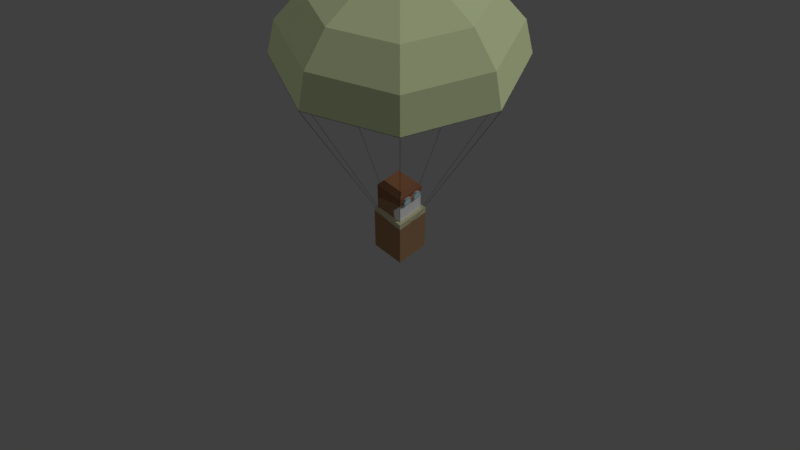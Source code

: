 # Source: SASPilot.blend  (saved by Blender 2.79.0; exported with 4.5.12 LTS)
import bpy
from mathutils import Matrix  # noqa: F401  (used for matrix-valued properties, if any)

bpy.ops.wm.read_factory_settings(use_empty=True)
scene = bpy.context.scene
scene.name = 'Scene'

# ---- collections
col_collection_1 = bpy.data.collections.new('Collection 1'); scene.collection.children.link(col_collection_1)
col_collection_2 = bpy.data.collections.new('Collection 2'); scene.collection.children.link(col_collection_2)

# ---- materials (node trees are filled in below, after node groups)
mat_leather = bpy.data.materials.new('leather')
mat_leather.alpha_threshold = 0.0
mat_leather.use_transparent_shadow = False
mat_leather.diffuse_color = (0.3185, 0.1872, 0.09579, 1.0)
mat_leather.roughness = 0.5
mat_leather.specular_intensity = 0.0
mat_fuzz = bpy.data.materials.new('Fuzz')
mat_fuzz.alpha_threshold = 0.0
mat_fuzz.use_transparent_shadow = False
mat_fuzz.diffuse_color = (0.5277, 0.5011, 0.3217, 1.0)
mat_fuzz.roughness = 0.5
mat_fuzz.specular_intensity = 0.0
mat_face = bpy.data.materials.new('Face')
mat_face.alpha_threshold = 0.0
mat_face.use_transparent_shadow = False
mat_face.roughness = 0.5
mat_helmet = bpy.data.materials.new('Helmet')
mat_helmet.alpha_threshold = 0.0
mat_helmet.use_transparent_shadow = False
mat_helmet.diffuse_color = (0.2529, 0.114, 0.05744, 1.0)
mat_helmet.roughness = 0.5
mat_helmet.specular_intensity = 0.0
mat_goggle = bpy.data.materials.new('Goggle')
mat_goggle.alpha_threshold = 0.0
mat_goggle.use_transparent_shadow = False
mat_goggle.diffuse_color = (0.402, 0.402, 0.402, 1.0)
mat_goggle.roughness = 0.5
mat_goggle.specular_intensity = 0.0
mat_glass = bpy.data.materials.new('Glass')
mat_glass.alpha_threshold = 0.0
mat_glass.use_transparent_shadow = False
mat_glass.diffuse_color = (0.437, 0.6881, 0.8, 1.0)
mat_glass.roughness = 0.5
mat_glass.specular_intensity = 0.0
mat_cord = bpy.data.materials.new('Cord')
mat_cord.alpha_threshold = 0.0
mat_cord.use_transparent_shadow = False
mat_cord.diffuse_color = (0.03323, 0.03522, 0.02175, 1.0)
mat_cord.roughness = 0.5
mat_cord.specular_intensity = 0.0
mat_parachute = bpy.data.materials.new('Parachute')
mat_parachute.alpha_threshold = 0.0
mat_parachute.use_transparent_shadow = False
mat_parachute.diffuse_color = (0.7078, 0.8, 0.4558, 1.0)
mat_parachute.roughness = 0.5
mat_parachute.specular_intensity = 0.0

# ---- material node trees

# ---- world
world_world = bpy.data.worlds.new('World'); scene.world = world_world
world_world.color = (0.05088, 0.05088, 0.05088)
world_world.use_sun_shadow = False
world_world.sun_shadow_jitter_overblur = 0.0
world_world.cycles.sampling_method = 'MANUAL'

# ---- cameras
cam_camera = bpy.data.cameras.new('Camera')
cam_camera.clip_end = 100.0
cam_camera.lens = 35.0
cam_camera.sensor_width = 32.0
cam_camera.sensor_height = 18.0
cam_camera.ortho_scale = 7.314
cam_camera.dof.focus_distance = 0.0
cam_camera.dof.aperture_fstop = 128.0

# ---- lights
light_lamp_001 = bpy.data.lights.new('Lamp.001', 'SUN')
light_lamp_001.transmission_factor = 0.0
light_lamp_001.cutoff_distance = 30.0
light_lamp_001.angle = 0.1993
light_lamp_001.energy = 0.2
light_lamp_001.shadow_buffer_clip_start = 1.001
light_lamp_001.shadow_soft_size = 0.1
light_lamp_001.shadow_cascade_max_distance = 1000.0
light_lamp = bpy.data.lights.new('Lamp', 'SUN')
light_lamp.transmission_factor = 0.0
light_lamp.cutoff_distance = 30.0
light_lamp.angle = 0.1993
light_lamp.energy = 1.0
light_lamp.shadow_buffer_clip_start = 1.001
light_lamp.shadow_soft_size = 0.1
light_lamp.shadow_cascade_max_distance = 1000.0

# ---- meshes
me_cube_001 = bpy.data.meshes.new('Cube.001')
me_cube_001.from_pydata([(1.0, 1.0, 0.0), (1.0, -1.0, 0.0), (-1.0, -1.0, 0.0), (-1.0, 1.0, 0.0), (1.0, 1.0, 3.0), (1.0, -1.0, 3.0), (-1.0, -1.0, 3.0), (-1.0, 1.0, 3.0), (1.0, 1.0, 2.625), (1.0, -1.0, 2.625), (-1.0, -1.0, 2.815), (-1.0, 1.0, 2.815)], [], [(0, 1, 2, 3), (4, 7, 6, 5), (8, 4, 5, 9), (9, 5, 6, 10), (10, 6, 7, 11), (8, 0, 3, 11), (4, 8, 11, 7), (2, 10, 11, 3), (1, 9, 10, 2), (0, 8, 9, 1)])
me_cube_001.polygons.foreach_set('material_index', [0, 1, 1, 1, 1, 0, 1, 0, 0, 0])
me_cube_001.materials.append(mat_leather)
me_cube_001.materials.append(mat_fuzz)
me_cube_001.use_remesh_preserve_volume = False
me_cube_001.use_remesh_preserve_attributes = False
me_cube_001.use_mirror_vertex_groups = False
me_cube_001.update()
me_cube_002 = bpy.data.meshes.new('Cube.002')
me_cube_002.from_pydata([(0.8, -0.8, -0.8), (-0.8, -0.8, -0.8), (-0.8, 0.8, -0.8), (0.8, 0.8, -0.8), (0.8, -0.8, 0.8), (-0.8, -0.8, 0.8), (-0.8, 0.8, 0.8), (0.8, 0.8, 0.8)], [], [(0, 1, 2, 3), (4, 7, 6, 5), (0, 4, 5, 1), (1, 5, 6, 2), (2, 6, 7, 3), (4, 0, 3, 7)])
_uv = me_cube_002.uv_layers.new(name='UVMap')
_uv.uv.foreach_set('vector', [1.987e-08, 0.6667, 0.3333, 0.6667, 0.3333, 1.0, 0.0, 1.0, 0.3333, 0.3333, 0.3333, 0.6667, 4.967e-08, 0.6667, 0.0, 0.3333, 0.6667, 0.3333, 0.3333, 0.3333, 0.3333, 0.0, 0.6667, 1.987e-08, 2.98e-08, 0.3333, 0.0, 1.291e-07, 0.3333, 0.0, 0.3333, 0.3333, 1.0, 0.3333, 0.6667, 0.3333, 0.6667, 8.941e-08, 1.0, 0.0, 0.3333, 0.3333, 0.6667, 0.3333, 0.6667, 0.6667, 0.3333, 0.6667])
_ca = me_cube_002.color_attributes.new('Col', 'BYTE_COLOR', 'CORNER')
_ca.data.foreach_set('color', [1.0, 1.0, 1.0, 1.0, 1.0, 1.0, 1.0, 1.0, 1.0, 1.0, 1.0, 1.0, 1.0, 1.0, 1.0, 1.0, 1.0, 1.0, 1.0, 1.0, 1.0, 1.0, 1.0, 1.0, 1.0, 1.0, 1.0, 1.0, 1.0, 1.0, 1.0, 1.0, 1.0, 1.0, 1.0, 1.0, 1.0, 1.0, 1.0, 1.0, 1.0, 1.0, 1.0, 1.0, 1.0, 1.0, 1.0, 1.0, 1.0, 1.0, 1.0, 1.0, 1.0, 1.0, 1.0, 1.0, 1.0, 1.0, 1.0, 1.0, 1.0, 1.0, 1.0, 1.0, 1.0, 1.0, 1.0, 1.0, 1.0, 1.0, 1.0, 1.0, 1.0, 1.0, 1.0, 1.0, 1.0, 1.0, 1.0, 1.0, 1.0, 1.0, 1.0, 1.0, 1.0, 1.0, 1.0, 1.0, 1.0, 1.0, 1.0, 1.0, 1.0, 1.0, 1.0, 1.0])
me_cube_002.materials.append(mat_face)
me_cube_002.use_remesh_preserve_volume = False
me_cube_002.use_remesh_preserve_attributes = False
me_cube_002.use_mirror_vertex_groups = False
me_cube_002.update()
me_cube_004 = bpy.data.meshes.new('Cube.004')
me_cube_004.from_pydata([(0.833, -0.06042, 0.1758), (0.9523, -0.06042, 0.1758), (0.833, -0.1942, 0.02386), (0.9523, -0.1942, 0.02386), (0.833, -0.4222, -0.00735), (0.9523, -0.4222, -0.00735), (0.833, -0.6108, 0.1004), (0.9523, -0.6108, 0.1004), (0.833, -0.6496, 0.284), (0.9523, -0.6496, 0.284), (0.833, -0.5158, 0.4359), (0.9523, -0.5158, 0.4359), (0.833, -0.2878, 0.4671), (0.9523, -0.2878, 0.4671), (0.833, -0.09916, 0.3594), (0.9523, -0.09916, 0.3594), (0.833, 0.0, 0.1758), (0.9523, 0.0, 0.1758), (0.9523, 0.0, 0.3594), (0.833, 0.0, 0.3594), (0.9523, -0.2375, 0.07932), (0.9523, -0.1397, 0.1903), (0.9523, -0.4041, 0.05651), (0.9523, -0.542, 0.1353), (0.9523, -0.5703, 0.2695), (0.9523, -0.4725, 0.3805), (0.9523, -0.3059, 0.4033), (0.9523, -0.168, 0.3245), (0.8345, -0.8097, 0.1197), (-0.9171, -0.8097, -0.3653), (0.8345, -0.8097, 0.5639), (-0.9171, -0.8097, 0.5639), (0.6689, -0.5631, 0.8929), (-0.6689, -0.5631, 0.8929), (0.2945, -0.8097, -0.57), (0.8345, 0.0, 0.1197), (-0.9171, 0.0, -0.3653), (0.8345, 0.0, 0.5639), (-0.9171, 0.0, 0.5639), (0.3788, -0.8097, -1.109), (-0.9171, -0.8097, -1.109), (-0.9171, 0.0, -1.109), (0.6689, 0.0, 0.8929), (-0.6689, 0.0, 0.8929)], [], [(0, 1, 3, 2), (2, 3, 5, 4), (4, 5, 7, 6), (6, 7, 9, 8), (8, 9, 11, 10), (10, 11, 13, 12), (9, 7, 23, 24), (12, 13, 15, 14), (0, 14, 19, 16), (0, 2, 4, 6, 8, 10, 12, 14), (19, 18, 17, 16), (15, 1, 17, 18), (14, 15, 18, 19), (1, 0, 16, 17), (20, 21, 27, 26, 25, 24, 23, 22), (15, 13, 26, 27), (5, 3, 20, 22), (11, 9, 24, 25), (1, 15, 27, 21), (3, 1, 21, 20), (7, 5, 22, 23), (13, 11, 25, 26), (35, 28, 29, 36), (35, 37, 30, 28), (28, 30, 31, 29), (37, 32, 30), (33, 38, 31), (31, 30, 32, 33), (28, 29, 34), (29, 31, 38, 36), (34, 29, 40, 39), (29, 36, 41, 40), (33, 32, 42, 43), (37, 42, 32), (33, 43, 38)])
me_cube_004.polygons.foreach_set('material_index', [2, 2, 2, 2, 2, 2, 2, 2, 2, 2, 2, 1, 1, 2, 3, 2, 2, 2, 1, 2, 2, 2, 0, 0, 0, 0, 0, 0, 1, 0, 1, 1, 0, 0, 0])
me_cube_004.materials.append(mat_helmet)
me_cube_004.materials.append(mat_leather)
me_cube_004.materials.append(mat_goggle)
me_cube_004.materials.append(mat_glass)
me_cube_004.use_remesh_preserve_volume = False
me_cube_004.use_remesh_preserve_attributes = False
me_cube_004.use_mirror_vertex_groups = False
me_cube_004.update()
me_sphere_002 = bpy.data.meshes.new('Sphere.002')
me_sphere_002.from_pydata([(4.436, 4.436, 13.1), (6.273, 8.383e-07, 13.1), (4.436, -4.436, 13.1), (7.804e-08, -6.273, 13.1), (-4.436, -4.436, 13.1), (-6.273, 1.025e-06, 13.1), (-4.436, 4.436, 13.1), (7.804e-08, 6.273, 13.1), (7.981e-07, 3.275e-06, 0.6111)], [], [(8, 7, 0), (8, 6, 7), (8, 5, 6), (8, 4, 5), (8, 3, 4), (8, 2, 3), (8, 1, 2), (8, 0, 1)])
me_sphere_002.materials.append(mat_cord)
me_sphere_002.use_remesh_preserve_volume = False
me_sphere_002.use_remesh_preserve_attributes = False
me_sphere_002.use_mirror_vertex_groups = False
me_sphere_002.update()
me_sphere_001 = bpy.data.meshes.new('Sphere.001')
me_sphere_001.from_pydata([(0.0, 2.401, 17.56), (-6.698e-07, 2.774e-07, 17.92), (1.698, 1.698, 17.56), (3.137, 3.137, 16.51), (4.098, 4.098, 14.95), (4.436, 4.436, 13.1), (2.401, 9.318e-07, 17.56), (4.436, 1.025e-06, 16.51), (5.796, 1.025e-06, 14.95), (6.273, 8.383e-07, 13.1), (1.698, -1.698, 17.56), (3.137, -3.137, 16.51), (4.098, -4.098, 14.95), (4.436, -4.436, 13.1), (7.804e-08, -2.401, 17.56), (7.804e-08, -4.436, 16.51), (2.65e-07, -5.796, 14.95), (7.804e-08, -6.273, 13.1), (-1.698, -1.698, 17.56), (-3.137, -3.137, 16.51), (-4.098, -4.098, 14.95), (-4.436, -4.436, 13.1), (-2.401, 1.025e-06, 17.56), (-4.436, 1.025e-06, 16.51), (-5.796, 6.514e-07, 14.95), (-6.273, 1.025e-06, 13.1), (-1.698, 1.698, 17.56), (-3.137, 3.137, 16.51), (-4.098, 4.098, 14.95), (-4.436, 4.436, 13.1), (-1.089e-07, 4.436, 16.51), (-2.959e-07, 5.796, 14.95), (7.804e-08, 6.273, 13.1)], [], [(31, 30, 3, 4), (0, 1, 2), (32, 31, 4, 5), (30, 0, 2, 3), (5, 4, 8, 9), (3, 2, 6, 7), (4, 3, 7, 8), (2, 1, 6), (9, 8, 12, 13), (7, 6, 10, 11), (8, 7, 11, 12), (6, 1, 10), (12, 11, 15, 16), (10, 1, 14), (13, 12, 16, 17), (11, 10, 14, 15), (16, 15, 19, 20), (14, 1, 18), (17, 16, 20, 21), (15, 14, 18, 19), (21, 20, 24, 25), (19, 18, 22, 23), (20, 19, 23, 24), (18, 1, 22), (23, 22, 26, 27), (24, 23, 27, 28), (22, 1, 26), (25, 24, 28, 29), (28, 27, 30, 31), (26, 1, 0), (29, 28, 31, 32), (27, 26, 0, 30)])
me_sphere_001.materials.append(mat_parachute)
me_sphere_001.use_remesh_preserve_volume = False
me_sphere_001.use_remesh_preserve_attributes = False
me_sphere_001.use_mirror_vertex_groups = False
me_sphere_001.update()

# ---- objects
ob_lamp_001 = bpy.data.objects.new('Lamp.001', light_lamp_001)
ob_lamp = bpy.data.objects.new('Lamp', light_lamp)
ob_camera = bpy.data.objects.new('Camera', cam_camera)
ob_pilotbody = bpy.data.objects.new('PilotBody', me_cube_001)
ob_pilothead = bpy.data.objects.new('PilotHead', me_cube_002)
ob_pilothelmet = bpy.data.objects.new('PilotHelmet', me_cube_004)
ob_cords = bpy.data.objects.new('Cords', me_sphere_002)
ob_parachute_top = bpy.data.objects.new('Parachute Top', me_sphere_001)

# ---- transforms, parenting, visibility, modifiers, constraints
ob_lamp_001.location = (0.0, 0.0, 30.0)
ob_lamp_001.rotation_euler = (0.7854, -0.0, 5.498)
ob_lamp_001.lock_rotations_4d = False
ob_lamp_001.empty_display_type = 'ARROWS'
ob_lamp_001.color = (0.0, 0.0, 0.0, 0.0)
ob_lamp_001.lineart.crease_threshold = 0.0
ob_lamp.location = (0.0, 0.0, 30.0)
ob_lamp.rotation_euler = (0.7854, -0.0, 2.356)
ob_lamp.lock_rotations_4d = False
ob_lamp.empty_display_type = 'ARROWS'
ob_lamp.color = (0.0, 0.0, 0.0, 0.0)
ob_lamp.lineart.crease_threshold = 0.0
ob_camera.location = (24.75, -24.75, 36.62)
ob_camera.rotation_euler = (0.7854, 0.0, 0.7854)
ob_camera.lock_rotations_4d = False
ob_camera.empty_display_type = 'ARROWS'
ob_camera.color = (0.0, 0.0, 0.0, 0.0)
ob_camera.display_type = 'WIRE'
ob_camera.lineart.crease_threshold = 0.0
ob_pilotbody.location = (0.0, 0.0, 0.0)
ob_pilotbody.lock_rotations_4d = False
ob_pilotbody.empty_display_type = 'ARROWS'
ob_pilotbody.lineart.crease_threshold = 0.0
ob_pilothead.location = (0.0, 0.0, 3.8)
ob_pilothead.lock_rotations_4d = False
ob_pilothead.empty_display_type = 'ARROWS'
ob_pilothead.lineart.crease_threshold = 0.0
ob_pilothelmet.location = (0.0, 0.0, 4.072)
ob_pilothelmet.lock_rotations_4d = False
ob_pilothelmet.empty_display_type = 'ARROWS'
ob_pilothelmet.lineart.crease_threshold = 0.0
_m = ob_pilothelmet.modifiers.new('Mirror', 'MIRROR')
_m.use_axis = (False, True, False)
ob_cords.location = (0.0, 0.0, 0.0)
ob_cords.lineart.crease_threshold = 0.0
_m = ob_cords.modifiers.new('Wireframe', 'WIREFRAME')
_m.use_boundary = True
ob_parachute_top.location = (0.0, 0.0, 0.0)
ob_parachute_top.lineart.crease_threshold = 0.0

# ---- collection membership
col_collection_1.objects.link(ob_lamp_001)
col_collection_1.objects.link(ob_lamp)
col_collection_1.objects.link(ob_camera)
col_collection_1.objects.link(ob_pilotbody)
col_collection_1.objects.link(ob_pilothead)
col_collection_1.objects.link(ob_pilothelmet)
col_collection_2.objects.link(ob_cords)
col_collection_2.objects.link(ob_parachute_top)

# ---- scene / render settings (as saved in the file)
scene.camera = ob_camera
scene.frame_start = 1; scene.frame_end = 250; scene.frame_set(1)
scene.render.engine = 'BLENDER_EEVEE_NEXT'
scene.render.resolution_percentage = 50
scene.render.dither_intensity = 0.0
scene.cycles.use_denoising = False
scene.cycles.samples = 128
scene.cycles.sampling_pattern = 'TABULATED_SOBOL'
scene.cycles.light_sampling_threshold = 0.0
scene.cycles.use_adaptive_sampling = False
scene.cycles.use_light_tree = False
scene.cycles.blur_glossy = 0.0
scene.cycles.sample_clamp_indirect = 0.0
scene.view_settings.view_transform = 'Standard'
bpy.context.view_layer.update()
